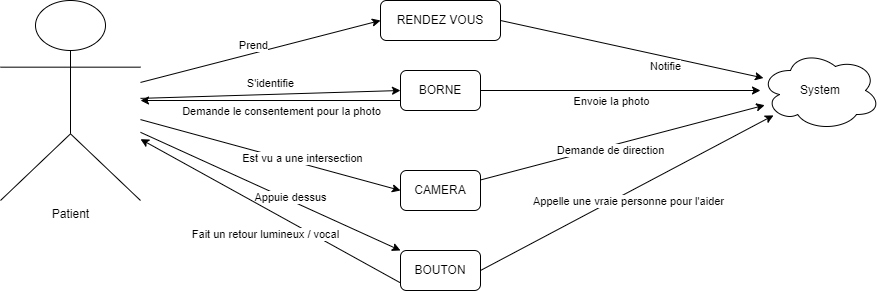

The diagram above was exported from draw.io. Its source (the exported page's mxGraphModel, read from the mxfile embedded in the PNG):
<mxGraphModel dx="1034" dy="488" grid="1" gridSize="10" guides="1" tooltips="1" connect="1" arrows="1" fold="1" page="1" pageScale="1" pageWidth="827" pageHeight="1169" math="0" shadow="0">
  <root>
    <mxCell id="0" />
    <mxCell id="1" parent="0" />
    <mxCell id="ve_MZjoX5a0cPqQ6VtUq-5" style="rounded=0;orthogonalLoop=1;jettySize=auto;html=1;entryX=0;entryY=0.5;entryDx=0;entryDy=0;" parent="1" source="ve_MZjoX5a0cPqQ6VtUq-1" target="ve_MZjoX5a0cPqQ6VtUq-4" edge="1">
      <mxGeometry relative="1" as="geometry" />
    </mxCell>
    <mxCell id="CtLyLytmOKbIn5mlN7c_-1" value="Prend" style="edgeLabel;html=1;align=center;verticalAlign=middle;resizable=0;points=[];" parent="ve_MZjoX5a0cPqQ6VtUq-5" vertex="1" connectable="0">
      <mxGeometry x="-0.2926" y="-3" relative="1" as="geometry">
        <mxPoint x="27" y="-18" as="offset" />
      </mxGeometry>
    </mxCell>
    <mxCell id="CtLyLytmOKbIn5mlN7c_-7" style="rounded=0;orthogonalLoop=1;jettySize=auto;html=1;entryX=0;entryY=0.5;entryDx=0;entryDy=0;" parent="1" source="ve_MZjoX5a0cPqQ6VtUq-1" target="CtLyLytmOKbIn5mlN7c_-2" edge="1">
      <mxGeometry relative="1" as="geometry" />
    </mxCell>
    <mxCell id="CtLyLytmOKbIn5mlN7c_-8" value="S'identifie" style="edgeLabel;html=1;align=center;verticalAlign=middle;resizable=0;points=[];" parent="CtLyLytmOKbIn5mlN7c_-7" vertex="1" connectable="0">
      <mxGeometry x="0.4322" y="-2" relative="1" as="geometry">
        <mxPoint x="-56" y="-12" as="offset" />
      </mxGeometry>
    </mxCell>
    <mxCell id="CtLyLytmOKbIn5mlN7c_-16" style="rounded=0;orthogonalLoop=1;jettySize=auto;html=1;entryX=0;entryY=0.5;entryDx=0;entryDy=0;" parent="1" source="ve_MZjoX5a0cPqQ6VtUq-1" target="CtLyLytmOKbIn5mlN7c_-15" edge="1">
      <mxGeometry relative="1" as="geometry" />
    </mxCell>
    <mxCell id="9zosfJLb3pWG1sMVfbmB-2" value="Est vu a une intersection" style="edgeLabel;html=1;align=center;verticalAlign=middle;resizable=0;points=[];" parent="CtLyLytmOKbIn5mlN7c_-16" vertex="1" connectable="0">
      <mxGeometry x="0.4181" y="2" relative="1" as="geometry">
        <mxPoint x="-23" y="-10" as="offset" />
      </mxGeometry>
    </mxCell>
    <mxCell id="9zosfJLb3pWG1sMVfbmB-3" style="rounded=0;orthogonalLoop=1;jettySize=auto;html=1;entryX=0;entryY=0;entryDx=0;entryDy=0;" parent="1" source="ve_MZjoX5a0cPqQ6VtUq-1" target="9zosfJLb3pWG1sMVfbmB-1" edge="1">
      <mxGeometry relative="1" as="geometry" />
    </mxCell>
    <mxCell id="9zosfJLb3pWG1sMVfbmB-5" value="Appuie dessus" style="edgeLabel;html=1;align=center;verticalAlign=middle;resizable=0;points=[];" parent="9zosfJLb3pWG1sMVfbmB-3" vertex="1" connectable="0">
      <mxGeometry x="0.0262" y="2" relative="1" as="geometry">
        <mxPoint x="15" y="6" as="offset" />
      </mxGeometry>
    </mxCell>
    <mxCell id="ve_MZjoX5a0cPqQ6VtUq-1" value="Patient" style="shape=umlActor;verticalLabelPosition=bottom;verticalAlign=top;html=1;outlineConnect=0;" parent="1" vertex="1">
      <mxGeometry y="150" width="140" height="200" as="geometry" />
    </mxCell>
    <mxCell id="CtLyLytmOKbIn5mlN7c_-5" style="rounded=0;orthogonalLoop=1;jettySize=auto;html=1;exitX=1;exitY=0.5;exitDx=0;exitDy=0;" parent="1" source="ve_MZjoX5a0cPqQ6VtUq-4" target="CtLyLytmOKbIn5mlN7c_-4" edge="1">
      <mxGeometry relative="1" as="geometry" />
    </mxCell>
    <mxCell id="CtLyLytmOKbIn5mlN7c_-6" value="Notifie" style="edgeLabel;html=1;align=center;verticalAlign=middle;resizable=0;points=[];" parent="CtLyLytmOKbIn5mlN7c_-5" vertex="1" connectable="0">
      <mxGeometry x="-0.2024" y="1" relative="1" as="geometry">
        <mxPoint x="60" y="24" as="offset" />
      </mxGeometry>
    </mxCell>
    <mxCell id="ve_MZjoX5a0cPqQ6VtUq-4" value="RENDEZ VOUS" style="rounded=1;whiteSpace=wrap;html=1;" parent="1" vertex="1">
      <mxGeometry x="380" y="150" width="120" height="40" as="geometry" />
    </mxCell>
    <mxCell id="CtLyLytmOKbIn5mlN7c_-9" style="rounded=0;orthogonalLoop=1;jettySize=auto;html=1;exitX=1;exitY=0.5;exitDx=0;exitDy=0;" parent="1" source="CtLyLytmOKbIn5mlN7c_-2" target="CtLyLytmOKbIn5mlN7c_-4" edge="1">
      <mxGeometry relative="1" as="geometry">
        <mxPoint x="640" y="240" as="sourcePoint" />
      </mxGeometry>
    </mxCell>
    <mxCell id="CtLyLytmOKbIn5mlN7c_-14" value="Envoie la photo" style="edgeLabel;html=1;align=center;verticalAlign=middle;resizable=0;points=[];" parent="CtLyLytmOKbIn5mlN7c_-9" vertex="1" connectable="0">
      <mxGeometry x="0.175" relative="1" as="geometry">
        <mxPoint x="-35" y="10" as="offset" />
      </mxGeometry>
    </mxCell>
    <mxCell id="CtLyLytmOKbIn5mlN7c_-2" value="BORNE" style="rounded=1;whiteSpace=wrap;html=1;" parent="1" vertex="1">
      <mxGeometry x="400" y="220" width="80" height="40" as="geometry" />
    </mxCell>
    <mxCell id="CtLyLytmOKbIn5mlN7c_-3" style="edgeStyle=orthogonalEdgeStyle;rounded=0;orthogonalLoop=1;jettySize=auto;html=1;exitX=0.5;exitY=1;exitDx=0;exitDy=0;" parent="1" source="ve_MZjoX5a0cPqQ6VtUq-4" target="ve_MZjoX5a0cPqQ6VtUq-4" edge="1">
      <mxGeometry relative="1" as="geometry" />
    </mxCell>
    <mxCell id="CtLyLytmOKbIn5mlN7c_-4" value="System" style="ellipse;shape=cloud;whiteSpace=wrap;html=1;" parent="1" vertex="1">
      <mxGeometry x="760" y="200" width="120" height="80" as="geometry" />
    </mxCell>
    <mxCell id="CtLyLytmOKbIn5mlN7c_-11" value="" style="rounded=0;orthogonalLoop=1;jettySize=auto;html=1;exitX=0;exitY=0.75;exitDx=0;exitDy=0;" parent="1" source="CtLyLytmOKbIn5mlN7c_-2" target="ve_MZjoX5a0cPqQ6VtUq-1" edge="1">
      <mxGeometry relative="1" as="geometry">
        <mxPoint x="440" y="280" as="sourcePoint" />
        <mxPoint x="100" y="250" as="targetPoint" />
      </mxGeometry>
    </mxCell>
    <mxCell id="CtLyLytmOKbIn5mlN7c_-13" value="&lt;font style=&quot;font-size: 11px;&quot;&gt;Demande le consentement pour la photo&lt;/font&gt;" style="edgeLabel;html=1;align=center;verticalAlign=middle;resizable=0;points=[];" parent="CtLyLytmOKbIn5mlN7c_-11" vertex="1" connectable="0">
      <mxGeometry x="-0.3833" relative="1" as="geometry">
        <mxPoint x="-40" y="10" as="offset" />
      </mxGeometry>
    </mxCell>
    <mxCell id="CtLyLytmOKbIn5mlN7c_-17" style="rounded=0;orthogonalLoop=1;jettySize=auto;html=1;" parent="1" source="CtLyLytmOKbIn5mlN7c_-15" target="CtLyLytmOKbIn5mlN7c_-4" edge="1">
      <mxGeometry relative="1" as="geometry" />
    </mxCell>
    <mxCell id="CtLyLytmOKbIn5mlN7c_-18" value="Demande de direction" style="edgeLabel;html=1;align=center;verticalAlign=middle;resizable=0;points=[];" parent="CtLyLytmOKbIn5mlN7c_-17" vertex="1" connectable="0">
      <mxGeometry x="0.3518" y="2" relative="1" as="geometry">
        <mxPoint x="-62" y="23" as="offset" />
      </mxGeometry>
    </mxCell>
    <mxCell id="CtLyLytmOKbIn5mlN7c_-15" value="CAMERA" style="rounded=1;whiteSpace=wrap;html=1;" parent="1" vertex="1">
      <mxGeometry x="400" y="320" width="80" height="40" as="geometry" />
    </mxCell>
    <mxCell id="9zosfJLb3pWG1sMVfbmB-4" style="rounded=0;orthogonalLoop=1;jettySize=auto;html=1;exitX=1;exitY=0.5;exitDx=0;exitDy=0;" parent="1" source="9zosfJLb3pWG1sMVfbmB-1" target="CtLyLytmOKbIn5mlN7c_-4" edge="1">
      <mxGeometry relative="1" as="geometry" />
    </mxCell>
    <mxCell id="9zosfJLb3pWG1sMVfbmB-6" value="Appelle une vraie personne pour l'aider" style="edgeLabel;html=1;align=center;verticalAlign=middle;resizable=0;points=[];" parent="9zosfJLb3pWG1sMVfbmB-4" vertex="1" connectable="0">
      <mxGeometry x="0.0009" y="-1" relative="1" as="geometry">
        <mxPoint y="7" as="offset" />
      </mxGeometry>
    </mxCell>
    <mxCell id="9zosfJLb3pWG1sMVfbmB-7" style="rounded=0;orthogonalLoop=1;jettySize=auto;html=1;" parent="1" target="ve_MZjoX5a0cPqQ6VtUq-1" edge="1">
      <mxGeometry relative="1" as="geometry">
        <mxPoint x="399.99555555555565" y="432.39" as="sourcePoint" />
        <mxPoint x="100" y="250" as="targetPoint" />
      </mxGeometry>
    </mxCell>
    <mxCell id="9zosfJLb3pWG1sMVfbmB-8" value="Fait un retour lumineux / vocal" style="edgeLabel;html=1;align=center;verticalAlign=middle;resizable=0;points=[];" parent="9zosfJLb3pWG1sMVfbmB-7" vertex="1" connectable="0">
      <mxGeometry x="-0.3122" y="-3" relative="1" as="geometry">
        <mxPoint x="-48" y="3" as="offset" />
      </mxGeometry>
    </mxCell>
    <mxCell id="9zosfJLb3pWG1sMVfbmB-1" value="BOUTON" style="rounded=1;whiteSpace=wrap;html=1;" parent="1" vertex="1">
      <mxGeometry x="400" y="400" width="80" height="40" as="geometry" />
    </mxCell>
  </root>
</mxGraphModel>